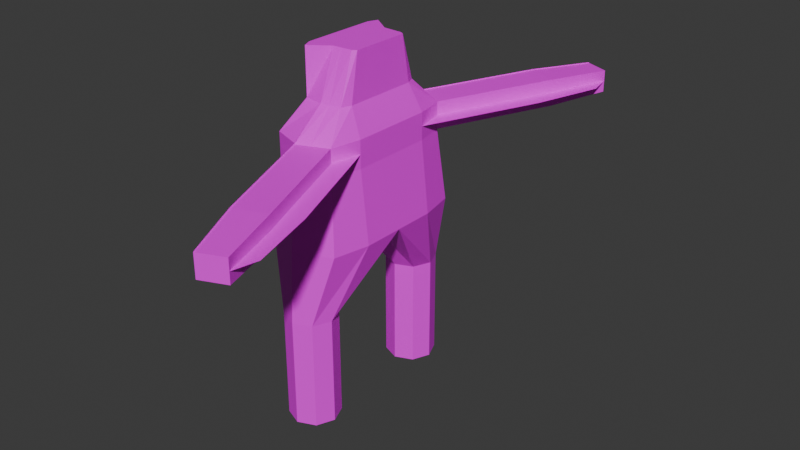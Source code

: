 # Source: figure.blend  (saved by Blender 4.0.36; exported with 4.5.12 LTS)
import bpy
from mathutils import Matrix  # noqa: F401  (used for matrix-valued properties, if any)

bpy.ops.wm.read_factory_settings(use_empty=True)
scene = bpy.context.scene
scene.name = 'Scene'

# ---- collections
col_collection = bpy.data.collections.new('Collection'); scene.collection.children.link(col_collection)

# ---- images (referenced by path relative to the original .blend; pixels are not part of the script)
import os
ASSET_DIR = os.environ.get("B2B_ASSET_DIR", "")  # directory of the original .blend (textures are referenced by path, not embedded)
HERE = os.path.dirname(os.path.abspath(__file__))  # packed textures are extracted next to this script under _unpacked/

def load_image(name, relpath, width, height, colorspace="sRGB"):
    """Load a texture the original file referenced (path relative to the .blend, or extracted next to this script)."""
    p = next((c for c in (os.path.join(HERE, relpath), os.path.join(ASSET_DIR, relpath)) if relpath and os.path.exists(c)), "")
    if p:
        img = bpy.data.images.load(p, check_existing=True)
        img.name = name
    else:  # same state as the original file: an image datablock whose file is absent (Cycles renders it pink)
        img = bpy.data.images.new(name, width, height)
        img.source = "FILE"
        img.filepath = "//" + (relpath or name)
    img.colorspace_settings.name = colorspace
    return img
img_untitled = load_image('Untitled', '', 1024, 1024, 'sRGB')

# ---- materials (node trees are filled in below, after node groups)
mat_material_001 = bpy.data.materials.new('Material.001')
mat_material_001.use_transparent_shadow = False

# ---- material node trees
mat_material_001.use_nodes = True; mat_material_001.node_tree.nodes.clear()
_N = mat_material_001.node_tree.nodes; _L = mat_material_001.node_tree.links
n0 = _N.new('ShaderNodeBsdfPrincipled'); n0.name = 'Principled BSDF'; n0.location = (10, 300)
n0.inputs[3].default_value = 1.45
n1 = _N.new('ShaderNodeOutputMaterial'); n1.name = 'Material Output'; n1.location = (300, 300)
n2 = _N.new('ShaderNodeTexImage'); n2.name = 'Image Texture'; n2.location = (-280, 280)
n2.image = img_untitled
_L.new(n0.outputs[0], n1.inputs[0])
_L.new(n2.outputs[0], n0.inputs[0])
n1.is_active_output = True

# ---- world
world_world = bpy.data.worlds.new('World'); scene.world = world_world
world_world.use_nodes = True; world_world.node_tree.nodes.clear()
_N = world_world.node_tree.nodes; _L = world_world.node_tree.links
n0 = _N.new('ShaderNodeOutputWorld'); n0.name = 'World Output'; n0.location = (300, 300)
n1 = _N.new('ShaderNodeBackground'); n1.name = 'Background'; n1.location = (10, 300)
n1.inputs[0].default_value = (0.05088, 0.05088, 0.05088, 1.0)
_L.new(n1.outputs[0], n0.inputs[0])
n0.is_active_output = True
world_world.color = (0.05088, 0.05088, 0.05088)
world_world.use_sun_shadow = False
world_world.sun_shadow_jitter_overblur = 0.0

# ---- meshes
me_cylinder = bpy.data.meshes.new('Cylinder')
me_cylinder.from_pydata([(-3.229e-09, -1.045, -0.5667), (-3.229e-09, -1.045, 0.5667), (0.4007, -1.211, -0.5667), (0.4007, -1.211, 0.5667), (0.5667, -1.611, -0.5667), (0.5667, -1.611, 0.5667), (0.4007, -2.012, -0.5667), (0.4007, -2.012, 0.5667), (-3.229e-09, -2.178, -0.5667), (-3.229e-09, -2.178, 0.5667), (-0.4007, -2.012, -0.5667), (-0.4007, -2.012, 0.5667), (-0.5667, -1.611, -0.5667), (-0.5667, -1.611, 0.5667), (-0.4007, -1.211, -0.5667), (-0.4007, -1.211, 0.5667), (-3.229e-09, -1.045, 1.893), (0.4007, -1.211, 1.893), (0.5667, -1.611, 1.893), (0.4007, -2.012, 1.893), (-3.229e-09, -2.178, 1.893), (-0.4007, -2.012, 1.893), (-0.5667, -1.611, 1.893), (-0.4007, -1.211, 1.893), (0.01124, 0.0, 3.506), (1.003, 0.0, 3.506), (1.003, -0.9387, 3.506), (0.8331, -1.761, 3.506), (0.01124, -2.101, 3.506), (-0.8106, -1.761, 3.506), (-0.9808, -0.9387, 3.506), (-0.9808, 0.0, 3.506), (0.01124, 0.0, 5.126), (0.8294, 0.0, 5.126), (0.8294, -0.9385, 5.126), (0.689, -1.616, 5.126), (0.01124, -1.897, 5.126), (-0.6665, -1.616, 5.126), (-0.8069, -0.9385, 5.126), (-0.8069, 0.0, 5.126), (0.01124, 0.0, 5.733), (0.8294, 0.0, 5.733), (0.8294, -0.9385, 5.733), (0.689, -1.616, 5.733), (0.01124, -1.897, 5.733), (-0.6665, -1.616, 5.733), (-0.8069, -0.9385, 5.733), (-0.8069, 0.0, 5.733), (0.01124, 0.0, 6.33), (0.5461, 0.0, 6.33), (0.5461, -0.8466, 6.33), (0.4543, -1.06, 6.33), (0.01124, -1.148, 6.33), (-0.4318, -1.06, 6.33), (-0.5236, -0.8466, 6.33), (-0.5236, 0.0, 6.33), (0.01124, 0.0, 7.378), (0.5461, 0.0, 7.378), (0.5461, -0.6633, 7.378), (0.4543, -0.7212, 7.378), (0.01124, -0.7452, 7.378), (-0.4318, -1.06, 7.378), (-0.5236, -0.8466, 7.378), (-0.5236, 0.0, 7.378), (0.1753, -2.105, -0.5667), (0.1753, -2.105, 0.5667), (0.1753, -2.105, 1.893), (0.3708, -1.952, 3.506), (0.3078, -1.774, 5.126), (0.3078, -1.774, 5.733), (0.2051, -1.11, 6.33), (0.2051, -0.7347, 7.378), (-0.8069, -0.9385, 5.429), (-0.8069, 0.0, 5.429), (0.01124, -1.897, 5.429), (-0.6665, -1.616, 5.429), (0.8294, -0.9385, 5.429), (0.689, -1.616, 5.429), (0.01124, 0.0, 5.429), (0.8294, 0.0, 5.429), (1.778, -4.245, 5.126), (0.01439, -1.885, 5.753), (1.487, -3.542, 5.126), (0.8089, -3.823, 5.126), (1.487, -3.542, 5.733), (0.8089, -3.823, 5.733), (1.105, -3.7, 5.126), (1.105, -3.7, 5.733), (0.8089, -3.823, 5.429), (1.627, -2.864, 5.429), (1.487, -3.542, 5.429), (2.288, -5.642, 5.187), (0.812, -3.811, 5.753), (1.1, -4.526, 5.126), (1.778, -4.245, 5.733), (1.1, -4.526, 5.733), (1.397, -4.403, 5.126), (1.397, -4.403, 5.733), (1.1, -4.526, 5.429), (1.918, -3.568, 5.429), (1.778, -4.245, 5.429), (1.103, -4.514, 5.753), (1.735, -5.871, 5.187), (2.288, -5.642, 5.682), (1.735, -5.871, 5.682), (1.977, -5.771, 5.187), (1.977, -5.771, 5.682), (1.735, -5.871, 5.435), (2.403, -5.089, 5.435), (2.288, -5.642, 5.435), (1.977, -5.771, 5.435), (1.738, -5.861, 5.699), (-3.229e-09, 1.045, -0.5667), (-3.229e-09, 1.045, 0.5667), (0.4007, 1.211, -0.5667), (0.4007, 1.211, 0.5667), (0.5667, 1.611, -0.5667), (0.5667, 1.611, 0.5667), (0.4007, 2.012, -0.5667), (0.4007, 2.012, 0.5667), (-3.229e-09, 2.178, -0.5667), (-3.229e-09, 2.178, 0.5667), (-0.4007, 2.012, -0.5667), (-0.4007, 2.012, 0.5667), (-0.5667, 1.611, -0.5667), (-0.5667, 1.611, 0.5667), (-0.4007, 1.211, -0.5667), (-0.4007, 1.211, 0.5667), (-3.229e-09, 1.045, 1.893), (0.4007, 1.211, 1.893), (0.5667, 1.611, 1.893), (0.4007, 2.012, 1.893), (-3.229e-09, 2.178, 1.893), (-0.4007, 2.012, 1.893), (-0.5667, 1.611, 1.893), (-0.4007, 1.211, 1.893), (1.003, 0.9387, 3.506), (0.8331, 1.761, 3.506), (0.01124, 2.101, 3.506), (-0.8106, 1.761, 3.506), (-0.9808, 0.9387, 3.506), (0.8294, 0.9385, 5.126), (0.689, 1.616, 5.126), (0.01124, 1.897, 5.126), (-0.6665, 1.616, 5.126), (-0.8069, 0.9385, 5.126), (0.8294, 0.9385, 5.733), (0.689, 1.616, 5.733), (0.01124, 1.897, 5.733), (-0.6665, 1.616, 5.733), (-0.8069, 0.9385, 5.733), (0.5461, 0.8466, 6.33), (0.4543, 1.06, 6.33), (0.01124, 1.148, 6.33), (-0.4318, 1.06, 6.33), (-0.5236, 0.8466, 6.33), (0.5461, 0.6633, 7.378), (0.4543, 0.7212, 7.378), (0.01124, 0.7452, 7.378), (-0.4318, 1.06, 7.378), (-0.5236, 0.8466, 7.378), (0.1753, 2.105, -0.5667), (0.1753, 2.105, 0.5667), (0.1753, 2.105, 1.893), (0.3708, 1.952, 3.506), (0.3078, 1.774, 5.126), (0.3078, 1.774, 5.733), (0.2051, 1.11, 6.33), (0.2051, 0.7347, 7.378), (-0.8069, 0.9385, 5.429), (0.01124, 1.897, 5.429), (-0.6665, 1.616, 5.429), (0.8294, 0.9385, 5.429), (0.689, 1.616, 5.429), (1.778, 4.245, 5.126), (0.01439, 1.885, 5.753), (1.487, 3.542, 5.126), (0.8089, 3.823, 5.126), (1.487, 3.542, 5.733), (0.8089, 3.823, 5.733), (1.105, 3.7, 5.126), (1.105, 3.7, 5.733), (0.8089, 3.823, 5.429), (1.627, 2.864, 5.429), (1.487, 3.542, 5.429), (2.288, 5.642, 5.187), (0.812, 3.811, 5.753), (1.1, 4.526, 5.126), (1.778, 4.245, 5.733), (1.1, 4.526, 5.733), (1.397, 4.403, 5.126), (1.397, 4.403, 5.733), (1.1, 4.526, 5.429), (1.918, 3.568, 5.429), (1.778, 4.245, 5.429), (1.103, 4.514, 5.753), (1.735, 5.871, 5.187), (2.288, 5.642, 5.682), (1.735, 5.871, 5.682), (1.977, 5.771, 5.187), (1.977, 5.771, 5.682), (1.735, 5.871, 5.435), (2.403, 5.089, 5.435), (2.288, 5.642, 5.435), (1.977, 5.771, 5.435), (1.738, 5.861, 5.699)], [], [(0, 1, 3, 2), (2, 3, 5, 4), (4, 5, 7, 6), (64, 65, 9, 8), (8, 9, 11, 10), (10, 11, 13, 12), (7, 5, 18, 19), (12, 13, 15, 14), (14, 15, 1, 0), (0, 2, 4, 6, 64, 8, 10, 12, 14), (23, 22, 30, 31), (13, 11, 21, 22), (65, 7, 19, 66), (15, 13, 22, 23), (5, 3, 17, 18), (11, 9, 20, 21), (1, 15, 23, 16), (3, 1, 16, 17), (27, 26, 34, 35), (21, 20, 28, 29), (19, 18, 26, 27), (17, 16, 24, 25), (16, 23, 31, 24), (22, 21, 29, 30), (66, 19, 27, 67), (18, 17, 25, 26), (73, 72, 46, 47), (25, 24, 32, 33), (24, 31, 39, 32), (30, 29, 37, 38), (67, 27, 35, 68), (26, 25, 33, 34), (31, 30, 38, 39), (29, 28, 36, 37), (69, 43, 51, 70), (75, 74, 81, 45), (77, 76, 42, 43), (79, 78, 40, 41), (78, 73, 47, 40), (72, 75, 45, 46), (44, 74, 88, 85), (76, 79, 41, 42), (51, 50, 58, 59), (42, 41, 49, 50), (47, 46, 54, 55), (45, 81, 52, 53), (43, 42, 50, 51), (41, 40, 48, 49), (40, 47, 55, 48), (46, 45, 53, 54), (57, 56, 63, 62, 61, 60, 71, 59, 58), (49, 48, 56, 57), (48, 55, 63, 56), (54, 53, 61, 62), (70, 51, 59, 71), (50, 49, 57, 58), (55, 54, 62, 63), (53, 52, 60, 61), (52, 70, 71, 60), (43, 69, 87, 84), (44, 69, 70, 52), (28, 67, 68, 36), (20, 66, 67, 28), (9, 65, 66, 20), (6, 7, 65, 64), (35, 77, 90, 82), (34, 33, 79, 76), (81, 74, 88, 92), (38, 37, 75, 72), (32, 39, 73, 78), (33, 32, 78, 79), (35, 34, 76, 77), (37, 36, 74, 75), (39, 38, 72, 73), (92, 88, 98, 101), (85, 88, 98, 95), (90, 89, 99, 100), (87, 85, 95, 97), (77, 76, 89, 90), (77, 43, 84, 90), (74, 36, 83, 88), (68, 35, 82, 86), (36, 68, 86, 83), (69, 44, 85, 87), (80, 100, 109, 91), (101, 98, 107, 111), (95, 98, 107, 104), (100, 99, 108, 109), (82, 90, 100, 80), (86, 82, 80, 96), (88, 83, 93, 98), (83, 86, 96, 93), (84, 87, 97, 94), (90, 84, 94, 100), (110, 109, 103, 106), (107, 110, 106, 104), (102, 105, 110, 107), (105, 91, 109, 110), (96, 80, 91, 105), (98, 93, 102, 107), (93, 96, 105, 102), (94, 97, 106, 103), (100, 94, 103, 109), (97, 95, 104, 106), (112, 114, 115, 113), (114, 116, 117, 115), (116, 118, 119, 117), (161, 120, 121, 162), (120, 122, 123, 121), (122, 124, 125, 123), (119, 131, 130, 117), (124, 126, 127, 125), (126, 112, 113, 127), (112, 126, 124, 122, 120, 161, 118, 116, 114), (135, 31, 140, 134), (125, 134, 133, 123), (162, 163, 131, 119), (127, 135, 134, 125), (117, 130, 129, 115), (123, 133, 132, 121), (113, 128, 135, 127), (115, 129, 128, 113), (137, 142, 141, 136), (133, 139, 138, 132), (131, 137, 136, 130), (129, 25, 24, 128), (128, 24, 31, 135), (134, 140, 139, 133), (163, 164, 137, 131), (130, 136, 25, 129), (73, 47, 150, 169), (140, 145, 144, 139), (164, 165, 142, 137), (136, 141, 33, 25), (31, 39, 145, 140), (139, 144, 143, 138), (166, 167, 152, 147), (171, 149, 175, 170), (173, 147, 146, 172), (169, 150, 149, 171), (148, 179, 182, 170), (172, 146, 41, 79), (152, 157, 156, 151), (146, 151, 49, 41), (47, 55, 155, 150), (149, 154, 153, 175), (147, 152, 151, 146), (150, 155, 154, 149), (57, 156, 157, 168, 158, 159, 160, 63, 56), (155, 160, 159, 154), (167, 168, 157, 152), (151, 156, 57, 49), (55, 63, 160, 155), (154, 159, 158, 153), (153, 158, 168, 167), (147, 178, 181, 166), (148, 153, 167, 166), (138, 143, 165, 164), (132, 138, 164, 163), (121, 132, 163, 162), (118, 161, 162, 119), (142, 176, 184, 173), (141, 172, 79, 33), (175, 186, 182, 170), (145, 169, 171, 144), (142, 173, 172, 141), (144, 171, 170, 143), (39, 73, 169, 145), (186, 195, 192, 182), (179, 189, 192, 182), (184, 194, 193, 183), (181, 191, 189, 179), (173, 184, 183, 172), (173, 184, 178, 147), (170, 182, 177, 143), (165, 180, 176, 142), (143, 177, 180, 165), (166, 181, 179, 148), (174, 185, 203, 194), (195, 205, 201, 192), (189, 198, 201, 192), (194, 203, 202, 193), (176, 174, 194, 184), (180, 190, 174, 176), (182, 192, 187, 177), (177, 187, 190, 180), (178, 188, 191, 181), (184, 194, 188, 178), (204, 200, 197, 203), (201, 198, 200, 204), (196, 201, 204, 199), (199, 204, 203, 185), (190, 199, 185, 174), (192, 201, 196, 187), (187, 196, 199, 190), (188, 197, 200, 191), (194, 203, 197, 188), (191, 200, 198, 189)])
_uv = me_cylinder.uv_layers.new(name='UVMap')
_uv.uv.foreach_set('vector', [0.8545, 0.5171, 0.8543, 0.443, 0.8813, 0.4425, 0.8816, 0.5167, 0.0003182, 0.4488, 0.07451, 0.4488, 0.07419, 0.475, 6.561e-09, 0.475, 6.561e-09, 0.475, 0.07419, 0.475, 0.07451, 0.5013, 0.0003182, 0.5013, 0.5463, 0.9327, 0.5525, 0.8589, 0.5648, 0.8599, 0.5587, 0.9337, 0.5587, 0.9337, 0.5648, 0.8599, 0.5857, 0.8603, 0.5796, 0.9341, 0.5203, 0.5201, 0.5203, 0.4459, 0.5466, 0.4462, 0.5466, 0.5204, 0.07451, 0.5013, 0.07419, 0.475, 0.161, 0.475, 0.1613, 0.5013, 0.5466, 0.5204, 0.5466, 0.4462, 0.5728, 0.4459, 0.5728, 0.5201, 0.8293, 0.5167, 0.829, 0.4425, 0.8543, 0.443, 0.8545, 0.5171, 0.4435, 0.739, 0.4719, 0.739, 0.492, 0.7591, 0.492, 0.7875, 0.4807, 0.7988, 0.4719, 0.8076, 0.4435, 0.8076, 0.4234, 0.7875, 0.4234, 0.7591, 0.5728, 0.3591, 0.5466, 0.3594, 0.5906, 0.2546, 0.6521, 0.2546, 0.5466, 0.4462, 0.5203, 0.4459, 0.5203, 0.3591, 0.5466, 0.3594, 0.5525, 0.8589, 0.5366, 0.8575, 0.5437, 0.7712, 0.5596, 0.7725, 0.5728, 0.4459, 0.5466, 0.4462, 0.5466, 0.3594, 0.5728, 0.3591, 0.07419, 0.475, 0.07451, 0.4488, 0.1613, 0.4488, 0.161, 0.475, 0.5857, 0.8603, 0.5648, 0.8599, 0.572, 0.7736, 0.5929, 0.774, 0.8543, 0.443, 0.829, 0.4425, 0.8287, 0.3558, 0.854, 0.3562, 0.8813, 0.4425, 0.8543, 0.443, 0.854, 0.3562, 0.881, 0.3558, 0.2661, 0.4848, 0.2658, 0.431, 0.3722, 0.431, 0.3724, 0.4753, 0.5929, 0.774, 0.572, 0.7736, 0.5783, 0.6681, 0.6211, 0.6689, 0.1613, 0.5013, 0.161, 0.475, 0.2658, 0.431, 0.2661, 0.4848, 0.881, 0.3558, 0.854, 0.3562, 0.8486, 0.2534, 0.9134, 0.2534, 0.854, 0.3562, 0.8287, 0.3558, 0.7839, 0.2534, 0.8486, 0.2534, 0.5466, 0.3594, 0.5203, 0.3591, 0.5368, 0.2542, 0.5906, 0.2546, 0.5596, 0.7725, 0.5437, 0.7712, 0.5203, 0.6631, 0.553, 0.6659, 0.161, 0.475, 0.1613, 0.4488, 0.2658, 0.3695, 0.2658, 0.431, 0.6521, 0.1283, 0.5906, 0.1283, 0.5906, 0.1085, 0.6521, 0.1085, 0.9134, 0.2534, 0.8486, 0.2534, 0.8483, 0.1474, 0.9017, 0.1474, 0.8486, 0.2534, 0.7839, 0.2534, 0.7949, 0.1474, 0.8483, 0.1474, 0.5906, 0.2546, 0.5368, 0.2542, 0.5463, 0.1479, 0.5906, 0.1481, 0.553, 0.6659, 0.5203, 0.6631, 0.5347, 0.5572, 0.5616, 0.5595, 0.2658, 0.431, 0.2658, 0.3695, 0.3722, 0.3695, 0.3722, 0.431, 0.6521, 0.2546, 0.5906, 0.2546, 0.5906, 0.1481, 0.6521, 0.1481, 0.6211, 0.6689, 0.5783, 0.6681, 0.5826, 0.5613, 0.6179, 0.562, 0.266, 0.8514, 0.239, 0.8513, 0.2407, 0.8095, 0.2572, 0.8093, 0.6195, 0.5422, 0.5842, 0.5416, 0.5855, 0.5204, 0.6211, 0.5225, 0.3923, 0.4753, 0.392, 0.431, 0.4119, 0.431, 0.4121, 0.4753, 0.9016, 0.1275, 0.8482, 0.1275, 0.8481, 0.1077, 0.9015, 0.1077, 0.8482, 0.1275, 0.7948, 0.1275, 0.7947, 0.1077, 0.8481, 0.1077, 0.5906, 0.1283, 0.5463, 0.128, 0.5463, 0.1082, 0.5906, 0.1085, 0.9786, 0.7774, 0.9588, 0.7776, 0.9588, 0.6515, 0.9786, 0.6513, 0.392, 0.431, 0.392, 0.3695, 0.4119, 0.3695, 0.4119, 0.431, 0.4517, 0.4389, 0.4515, 0.4249, 0.5202, 0.4129, 0.5203, 0.4167, 0.4119, 0.431, 0.4119, 0.3695, 0.4515, 0.3695, 0.4515, 0.4249, 0.6521, 0.1085, 0.5906, 0.1085, 0.5967, 0.0688, 0.6521, 0.0688, 0.3996, 0.8076, 0.3996, 0.8555, 0.3548, 0.8375, 0.3601, 0.8083, 0.4121, 0.4753, 0.4119, 0.431, 0.4515, 0.4249, 0.4517, 0.4389, 0.9015, 0.1077, 0.8481, 0.1077, 0.848, 0.0686, 0.8829, 0.0686, 0.8481, 0.1077, 0.7947, 0.1077, 0.8131, 0.0686, 0.848, 0.0686, 0.5906, 0.1085, 0.5463, 0.1082, 0.5827, 0.06863, 0.5967, 0.0688, 0.163, 0.8084, 0.198, 0.8084, 0.233, 0.8084, 0.233, 0.8639, 0.227, 0.8778, 0.198, 0.8572, 0.1853, 0.8565, 0.169, 0.8556, 0.163, 0.8519, 0.8829, 0.0686, 0.848, 0.0686, 0.8478, 8.422e-09, 0.8827, 7.962e-09, 0.848, 0.0686, 0.8131, 0.0686, 0.8129, 8.865e-09, 0.8478, 8.422e-09, 0.5967, 0.0688, 0.5827, 0.06863, 0.5827, 0.0, 0.5967, 0.0001732, 0.2572, 0.8093, 0.2407, 0.8095, 0.233, 0.7396, 0.2486, 0.7392, 0.4515, 0.4249, 0.4515, 0.3695, 0.5202, 0.3695, 0.5202, 0.4129, 0.6521, 0.0688, 0.5967, 0.0688, 0.5967, 0.0001732, 0.6521, 0.0001732, 0.2951, 0.8081, 0.2699, 0.8092, 0.2608, 0.739, 0.2951, 0.7396, 0.2699, 0.8092, 0.2572, 0.8093, 0.2486, 0.7392, 0.2608, 0.739, 0.6211, 0.5657, 0.6482, 0.5657, 0.6482, 0.7022, 0.6211, 0.7022, 0.6692, 0.5657, 0.6482, 0.5657, 0.6379, 0.5229, 0.6506, 0.5204, 0.5783, 0.6681, 0.553, 0.6659, 0.5616, 0.5595, 0.5826, 0.5613, 0.572, 0.7736, 0.5596, 0.7725, 0.553, 0.6659, 0.5783, 0.6681, 0.5648, 0.8599, 0.5525, 0.8589, 0.5596, 0.7725, 0.572, 0.7736, 0.5304, 0.9313, 0.5366, 0.8575, 0.5525, 0.8589, 0.5463, 0.9327, 0.3724, 0.4753, 0.3923, 0.4753, 0.3908, 0.6015, 0.3709, 0.6015, 0.3722, 0.431, 0.3722, 0.3695, 0.392, 0.3695, 0.392, 0.431, 0.98, 0.7781, 0.9588, 0.7776, 0.9588, 0.6515, 0.98, 0.652, 0.5906, 0.1481, 0.5463, 0.1479, 0.5463, 0.128, 0.5906, 0.1283, 0.8483, 0.1474, 0.7949, 0.1474, 0.7948, 0.1275, 0.8482, 0.1275, 0.9017, 0.1474, 0.8483, 0.1474, 0.8482, 0.1275, 0.9016, 0.1275, 0.3724, 0.4753, 0.3722, 0.431, 0.392, 0.431, 0.3923, 0.4753, 0.6179, 0.562, 0.5826, 0.5613, 0.5842, 0.5416, 0.6195, 0.5422, 0.6521, 0.1481, 0.5906, 0.1481, 0.5906, 0.1283, 0.6521, 0.1283, 0.98, 0.652, 0.9588, 0.6515, 0.9588, 0.6054, 0.98, 0.6059, 0.9786, 0.6513, 0.9588, 0.6515, 0.9588, 0.6054, 0.9786, 0.6052, 0.7705, 0.6676, 0.7456, 0.7054, 0.7449, 0.6556, 0.7698, 0.6177, 0.6482, 0.7022, 0.6692, 0.7022, 0.6692, 0.7521, 0.6482, 0.7521, 0.7725, 0.8041, 0.7476, 0.8419, 0.7456, 0.7054, 0.7705, 0.6676, 0.3923, 0.4753, 0.4121, 0.4753, 0.4106, 0.6015, 0.3908, 0.6015, 0.9588, 0.7776, 0.939, 0.7779, 0.939, 0.6517, 0.9588, 0.6515, 0.9179, 0.8008, 0.8909, 0.8008, 0.8909, 0.6643, 0.9179, 0.6643, 0.939, 0.8008, 0.9179, 0.8008, 0.9179, 0.6643, 0.939, 0.6643, 0.6482, 0.5657, 0.6692, 0.5657, 0.6692, 0.7022, 0.6482, 0.7022, 0.3704, 0.6475, 0.3902, 0.6475, 0.3896, 0.739, 0.3734, 0.739, 0.98, 0.6059, 0.9588, 0.6054, 0.9593, 0.5173, 0.9766, 0.5178, 0.9786, 0.6052, 0.9588, 0.6054, 0.9593, 0.5173, 0.9755, 0.5171, 0.7698, 0.6177, 0.7449, 0.6556, 0.7522, 0.5513, 0.7725, 0.5204, 0.3709, 0.6015, 0.3908, 0.6015, 0.3902, 0.6475, 0.3704, 0.6475, 0.9179, 0.6643, 0.8909, 0.6643, 0.8909, 0.6144, 0.9179, 0.6144, 0.9588, 0.6515, 0.939, 0.6517, 0.939, 0.6056, 0.9588, 0.6054, 0.939, 0.6643, 0.9179, 0.6643, 0.9179, 0.6144, 0.939, 0.6144, 0.6211, 0.7022, 0.6482, 0.7022, 0.6482, 0.7521, 0.6211, 0.7521, 0.3908, 0.6015, 0.4106, 0.6015, 0.41, 0.6475, 0.3902, 0.6475, 0.4605, 0.8296, 0.4605, 0.8076, 0.4766, 0.8076, 0.4766, 0.8296, 0.4605, 0.8468, 0.4605, 0.8296, 0.4766, 0.8296, 0.4766, 0.8467, 0.4443, 0.8468, 0.4443, 0.8297, 0.4605, 0.8296, 0.4605, 0.8468, 0.4443, 0.8297, 0.4443, 0.8076, 0.4605, 0.8076, 0.4605, 0.8296, 0.9179, 0.6144, 0.8909, 0.6144, 0.895, 0.5171, 0.9171, 0.5171, 0.9588, 0.6054, 0.939, 0.6056, 0.9431, 0.5175, 0.9593, 0.5173, 0.939, 0.6144, 0.9179, 0.6144, 0.9171, 0.5171, 0.9342, 0.5171, 0.6211, 0.7521, 0.6482, 0.7521, 0.6473, 0.8494, 0.6253, 0.8494, 0.3902, 0.6475, 0.41, 0.6475, 0.4058, 0.739, 0.3896, 0.739, 0.6482, 0.7521, 0.6692, 0.7521, 0.6645, 0.8494, 0.6473, 0.8494, 0.03118, 0.9999, 0.002808, 0.9991, 0.004702, 0.9251, 0.03308, 0.9259, 0.0003182, 0.2902, 1.579e-08, 0.264, 0.07419, 0.264, 0.07451, 0.2902, 1.579e-08, 0.264, 0.0003182, 0.2377, 0.07451, 0.2377, 0.07419, 0.264, 0.8648, 0.9297, 0.853, 0.9306, 0.8478, 0.8567, 0.8596, 0.8557, 0.853, 0.9306, 0.8278, 0.9319, 0.8226, 0.8579, 0.8478, 0.8567, 0.7839, 0.5201, 0.7576, 0.5204, 0.7576, 0.4462, 0.7839, 0.4459, 0.07451, 0.2377, 0.1613, 0.2377, 0.161, 0.264, 0.07419, 0.264, 0.7576, 0.5204, 0.7314, 0.5201, 0.7314, 0.4459, 0.7576, 0.4462, 0.05204, 0.9991, 0.03118, 0.9999, 0.03308, 0.9259, 0.05393, 0.9251, 0.4033, 0.739, 0.4234, 0.7591, 0.4234, 0.7875, 0.4033, 0.8076, 0.3749, 0.8076, 0.3661, 0.7988, 0.3548, 0.7875, 0.3548, 0.7591, 0.3749, 0.739, 0.7314, 0.3591, 0.6521, 0.2546, 0.7136, 0.2546, 0.7576, 0.3594, 0.7576, 0.4462, 0.7576, 0.3594, 0.7839, 0.3591, 0.7839, 0.4459, 0.8596, 0.8557, 0.8536, 0.7691, 0.8688, 0.7679, 0.8748, 0.8544, 0.7314, 0.4459, 0.7314, 0.3591, 0.7576, 0.3594, 0.7576, 0.4462, 0.07419, 0.264, 0.161, 0.264, 0.1613, 0.2902, 0.07451, 0.2902, 0.8226, 0.8579, 0.8166, 0.7713, 0.8418, 0.7701, 0.8478, 0.8567, 0.03308, 0.9259, 0.03529, 0.8393, 0.05615, 0.8385, 0.05393, 0.9251, 0.004702, 0.9251, 0.006919, 0.8385, 0.03529, 0.8393, 0.03308, 0.9259, 0.2661, 0.2542, 0.3724, 0.2636, 0.3722, 0.308, 0.2658, 0.308, 0.8166, 0.7713, 0.7839, 0.6671, 0.8356, 0.6645, 0.8418, 0.7701, 0.1613, 0.2377, 0.2661, 0.2542, 0.2658, 0.308, 0.161, 0.264, 0.006919, 0.8385, 2.333e-10, 0.739, 0.06094, 0.739, 0.03529, 0.8393, 0.03529, 0.8393, 0.06094, 0.739, 0.1219, 0.739, 0.05615, 0.8385, 0.7576, 0.3594, 0.7136, 0.2546, 0.7674, 0.2542, 0.7839, 0.3591, 0.8536, 0.7691, 0.8598, 0.6625, 0.8909, 0.6599, 0.8688, 0.7679, 0.161, 0.264, 0.2658, 0.308, 0.2658, 0.3695, 0.1613, 0.2902, 0.6521, 0.1283, 0.6521, 0.1085, 0.7136, 0.1085, 0.7136, 0.1283, 0.7136, 0.2546, 0.7136, 0.1481, 0.758, 0.1479, 0.7674, 0.2542, 0.8598, 0.6625, 0.8493, 0.5565, 0.8749, 0.5543, 0.8909, 0.6599, 0.2658, 0.308, 0.3722, 0.308, 0.3722, 0.3695, 0.2658, 0.3695, 0.6521, 0.2546, 0.6521, 0.1481, 0.7136, 0.1481, 0.7136, 0.2546, 0.7839, 0.6671, 0.7866, 0.5602, 0.8293, 0.5581, 0.8356, 0.6645, 0.6902, 0.5657, 0.7005, 0.5229, 0.7168, 0.5261, 0.7172, 0.5657, 0.7853, 0.5404, 0.7839, 0.5206, 0.8267, 0.5171, 0.8279, 0.5383, 0.3923, 0.2636, 0.4121, 0.2636, 0.4119, 0.308, 0.392, 0.308, 0.7136, 0.1283, 0.7136, 0.1085, 0.758, 0.1082, 0.758, 0.128, 0.1233, 0.9992, 0.1233, 0.8731, 0.1431, 0.8733, 0.1431, 0.9995, 0.392, 0.308, 0.4119, 0.308, 0.4119, 0.3695, 0.392, 0.3695, 0.4517, 0.3001, 0.5203, 0.3223, 0.5202, 0.3261, 0.4515, 0.314, 0.4119, 0.308, 0.4515, 0.314, 0.4515, 0.3695, 0.4119, 0.3695, 0.6521, 0.1085, 0.6521, 0.0688, 0.7076, 0.0688, 0.7136, 0.1085, 0.3996, 0.8076, 0.439, 0.8083, 0.4443, 0.8375, 0.3996, 0.8555, 0.4121, 0.2636, 0.4517, 0.3001, 0.4515, 0.314, 0.4119, 0.308, 0.7136, 0.1085, 0.7076, 0.0688, 0.7215, 0.06863, 0.758, 0.1082, 0.163, 0.8084, 0.163, 0.765, 0.169, 0.7612, 0.1853, 0.7603, 0.198, 0.7596, 0.227, 0.739, 0.233, 0.753, 0.233, 0.8084, 0.198, 0.8084, 0.7076, 0.0688, 0.7076, 0.0001732, 0.7215, 0.0, 0.7215, 0.06863, 0.3364, 0.8086, 0.3385, 0.739, 0.3548, 0.739, 0.353, 0.8085, 0.4515, 0.314, 0.5202, 0.3261, 0.5202, 0.3695, 0.4515, 0.3695, 0.6521, 0.0688, 0.6521, 0.0001732, 0.7076, 0.0001732, 0.7076, 0.0688, 0.2951, 0.8083, 0.2951, 0.7397, 0.3258, 0.739, 0.3236, 0.8087, 0.3236, 0.8087, 0.3258, 0.739, 0.3385, 0.739, 0.3364, 0.8086, 0.7172, 0.5657, 0.7172, 0.7022, 0.6902, 0.7022, 0.6902, 0.5657, 0.6692, 0.5657, 0.6878, 0.5204, 0.7005, 0.5229, 0.6902, 0.5657, 0.8356, 0.6645, 0.8293, 0.5581, 0.8493, 0.5565, 0.8598, 0.6625, 0.8418, 0.7701, 0.8356, 0.6645, 0.8598, 0.6625, 0.8536, 0.7691, 0.8478, 0.8567, 0.8418, 0.7701, 0.8536, 0.7691, 0.8596, 0.8557, 0.88, 0.9284, 0.8648, 0.9297, 0.8596, 0.8557, 0.8748, 0.8544, 0.3724, 0.2636, 0.3709, 0.1375, 0.3908, 0.1375, 0.3923, 0.2636, 0.3722, 0.308, 0.392, 0.308, 0.392, 0.3695, 0.3722, 0.3695, 0.1219, 1.0, 0.1219, 0.8739, 0.1431, 0.8733, 0.1431, 0.9995, 0.7136, 0.1481, 0.7136, 0.1283, 0.758, 0.128, 0.758, 0.1479, 0.3724, 0.2636, 0.3923, 0.2636, 0.392, 0.308, 0.3722, 0.308, 0.7866, 0.5602, 0.7853, 0.5404, 0.8279, 0.5383, 0.8293, 0.5581, 0.6521, 0.1481, 0.6521, 0.1283, 0.7136, 0.1283, 0.7136, 0.1481, 0.1219, 0.8739, 0.1219, 0.8278, 0.1431, 0.8273, 0.1431, 0.8733, 0.1233, 0.8731, 0.1233, 0.827, 0.1431, 0.8273, 0.1431, 0.8733, 0.7192, 0.6676, 0.7199, 0.6177, 0.7449, 0.6556, 0.7442, 0.7054, 0.6902, 0.7022, 0.6902, 0.7521, 0.6692, 0.7521, 0.6692, 0.7022, 0.7172, 0.8041, 0.7192, 0.6676, 0.7442, 0.7054, 0.7422, 0.8419, 0.3923, 0.2636, 0.3908, 0.1375, 0.4106, 0.1375, 0.4121, 0.2636, 0.1431, 0.9995, 0.1431, 0.8733, 0.163, 0.8736, 0.163, 0.9997, 0.9344, 0.2837, 0.9344, 0.1472, 0.9614, 0.1472, 0.9614, 0.2837, 0.9134, 0.2837, 0.9134, 0.1472, 0.9344, 0.1472, 0.9344, 0.2837, 0.6902, 0.5657, 0.6902, 0.7022, 0.6692, 0.7022, 0.6692, 0.5657, 0.3704, 0.09145, 0.3734, 4.755e-08, 0.3896, 4.826e-08, 0.3902, 0.09145, 0.1219, 0.8278, 0.1253, 0.7396, 0.1426, 0.7392, 0.1431, 0.8273, 0.1233, 0.827, 0.1264, 0.739, 0.1426, 0.7392, 0.1431, 0.8273, 0.7199, 0.6177, 0.7172, 0.5204, 0.7376, 0.5513, 0.7449, 0.6556, 0.3709, 0.1375, 0.3704, 0.09145, 0.3902, 0.09145, 0.3908, 0.1375, 0.9344, 0.1472, 0.9344, 0.09727, 0.9614, 0.09727, 0.9614, 0.1472, 0.1431, 0.8733, 0.1431, 0.8273, 0.163, 0.8275, 0.163, 0.8736, 0.9134, 0.1472, 0.9134, 0.09727, 0.9344, 0.09727, 0.9344, 0.1472, 0.7172, 0.7022, 0.7172, 0.7521, 0.6902, 0.7521, 0.6902, 0.7022, 0.3908, 0.1375, 0.3902, 0.09145, 0.41, 0.09145, 0.4106, 0.1375, 0.4928, 0.8288, 0.4766, 0.8286, 0.4766, 0.8076, 0.4928, 0.8078, 0.4928, 0.8451, 0.4766, 0.8449, 0.4766, 0.8286, 0.4928, 0.8288, 0.509, 0.8453, 0.4928, 0.8451, 0.4928, 0.8288, 0.509, 0.829, 0.509, 0.829, 0.4928, 0.8288, 0.4928, 0.8078, 0.509, 0.808, 0.9344, 0.09727, 0.9352, 9.107e-08, 0.9573, 2.223e-07, 0.9614, 0.09727, 0.1431, 0.8273, 0.1426, 0.7392, 0.1588, 0.7394, 0.163, 0.8275, 0.9134, 0.09727, 0.9181, 8.272e-09, 0.9352, 9.107e-08, 0.9344, 0.09727, 0.7172, 0.7521, 0.7131, 0.8494, 0.6911, 0.8494, 0.6902, 0.7521, 0.3902, 0.09145, 0.3896, 4.826e-08, 0.4058, 4.897e-08, 0.41, 0.09145, 0.6902, 0.7521, 0.6911, 0.8494, 0.6739, 0.8494, 0.6692, 0.7521])
me_cylinder.materials.append(mat_material_001)
me_cylinder.update()
arm_armature = bpy.data.armatures.new('Armature')  # bones are not reproduced

# ---- objects
ob_cylinder = bpy.data.objects.new('Cylinder', me_cylinder)
ob_armature = bpy.data.objects.new('Armature', arm_armature)

# ---- transforms, parenting, visibility, modifiers, constraints
ob_cylinder.parent = ob_armature
ob_cylinder.matrix_parent_inverse = Matrix(((1.0, -0.0, 0.0, -0.01592), (-0.0, 1.0, -0.0, -0.0999), (0.0, -0.0, 1.0, -3.691), (-0.0, 0.0, -0.0, 1.0)))
ob_cylinder.location = (0.0, 0.0, 0.0)
_vg = ob_cylinder.vertex_groups.new(name='Bone')
_vg = ob_cylinder.vertex_groups.new(name='Bone.001')
for _i, _w in zip([25, 26, 27, 28, 29, 30, 32, 33, 34, 35, 36, 37, 38, 39, 40, 41, 42, 43, 44, 45, 46, 47, 48, 49, 50, 51, 52, 53, 54, 55, 58, 59, 60, 61, 62, 67, 68, 69, 70, 71, 72, 73, 74, 75, 76, 77, 78, 79, 81, 92, 141, 146, 172], [0.02241, 0.06309, 0.0476, 0.02399, 0.04998, 0.04804, 0.8475, 0.7492, 0.9112, 0.7917, 0.9156, 0.8167, 0.7114, 0.1622, 0.3064, 0.1987, 0.7773, 0.8657, 0.9149, 0.7683, 0.6127, 0.1047, 0.05506, 0.02955, 0.2695, 0.3085, 0.3218, 0.2619, 0.2144, 0.0134, 0.05514, 0.05845, 0.05424, 0.0678, 0.06122, 0.02763, 0.9165, 0.9587, 0.3106, 0.05617, 0.6864, 0.1396, 0.9206, 0.8163, 0.8696, 0.1697, 0.6168, 0.3716, 0.8229, 0.03089, 0.09299, 0.04794, 0.06805]): _vg.add([_i], _w, 'REPLACE')
_vg = ob_cylinder.vertex_groups.new(name='Bone.002')
for _i, _w in zip([35, 42, 43, 44, 68, 76, 77, 80, 81, 82, 83, 84, 85, 86, 87, 88, 89, 90, 92, 93, 94, 95, 96, 97, 98, 99, 100, 101], [0.1764, 0.008085, 0.1198, 0.009476, 0.04366, 0.03969, 0.8223, 0.01737, 0.01031, 0.5592, 0.4887, 0.9434, 0.6722, 0.4963, 0.9244, 0.507, 1.133, 0.9309, 0.454, 0.02767, 0.02341, 0.06935, 0.004191, 0.01125, 0.03433, 0.7169, 0.02884, 0.08573]): _vg.add([_i], _w, 'REPLACE')
_vg = ob_cylinder.vertex_groups.new(name='Bone.003')
for _i, _w in zip([80, 82, 83, 84, 85, 86, 87, 88, 89, 90, 91, 92, 93, 94, 95, 96, 97, 98, 99, 100, 101, 102, 103, 104, 105, 106, 107, 108, 109, 110, 111], [0.9664, 0.4373, 0.5009, 0.05054, 0.3027, 0.4983, 0.06554, 0.4813, 0.07957, 0.08148, 1.007, 0.5002, 0.9601, 0.9632, 0.9282, 0.9725, 0.9688, 0.956, 0.3058, 0.9615, 0.9076, 0.9984, 1.005, 0.9976, 1.001, 1.0, 0.9973, 1.152, 1.024, 1.002, 0.9936]): _vg.add([_i], _w, 'REPLACE')
_vg = ob_cylinder.vertex_groups.new(name='Bone.004')
for _i, _w in zip([33, 39, 41, 47, 73, 79, 136, 137, 139, 140, 141, 142, 143, 144, 145, 146, 147, 148, 149, 150, 151, 152, 153, 154, 155, 159, 160, 164, 165, 166, 167, 169, 171, 172, 173, 175], [0.06976, 0.07447, 0.06206, 0.06023, 0.07028, 0.07048, 0.04685, 0.03268, 0.03397, 0.04542, 0.7555, 0.7347, 0.08119, 0.7186, 0.7337, 0.5876, 0.4755, 0.06112, 0.4831, 0.566, 0.1435, 0.1392, 0.09784, 0.1335, 0.1277, 0.006698, 0.002479, 0.005912, 0.7494, 0.1235, 0.106, 0.6756, 0.6466, 0.725, 0.3747, 0.08375]): _vg.add([_i], _w, 'REPLACE')
_vg = ob_cylinder.vertex_groups.new(name='Bone.005')
for _i, _w in zip([138, 141, 142, 143, 144, 145, 146, 147, 148, 149, 150, 151, 152, 153, 154, 155, 165, 166, 167, 169, 170, 171, 172, 173, 174, 175, 176, 177, 178, 179, 180, 181, 182, 183, 184, 186, 187, 188, 189, 191, 192, 193, 194, 195], [0.006898, 0.03172, 0.2107, 0.9092, 0.1836, 0.03557, 0.08382, 0.4537, 0.9034, 0.3945, 0.08226, 0.06181, 0.1201, 0.1902, 0.1031, 0.05949, 0.2319, 0.8317, 0.1608, 0.06282, 0.9723, 0.2609, 0.03878, 0.5717, 0.04513, 0.8255, 0.9439, 0.9784, 0.929, 0.9212, 0.9852, 0.9451, 0.9707, 1.019, 0.9463, 0.8963, 0.04104, 0.07072, 0.1037, 0.06084, 0.05821, 0.7447, 0.07367, 0.1481]): _vg.add([_i], _w, 'REPLACE')
_vg = ob_cylinder.vertex_groups.new(name='Bone.006')
for _i, _w in zip([174, 176, 178, 179, 181, 182, 183, 184, 185, 186, 187, 188, 189, 190, 191, 192, 193, 194, 195, 196, 197, 198, 199, 200, 201, 202, 203, 204, 205], [0.9525, 0.05051, 0.06757, 0.0754, 0.05208, 0.006283, 0.06783, 0.06571, 1.013, 0.09626, 0.9544, 0.9294, 0.8959, 0.9827, 0.939, 0.9416, 0.2697, 0.9273, 0.8509, 0.9981, 1.013, 0.9962, 1.003, 1.002, 0.9953, 1.157, 1.038, 1.006, 0.9894]): _vg.add([_i], _w, 'REPLACE')
_vg = ob_cylinder.vertex_groups.new(name='Bone.015')
for _i, _w in zip([31, 32, 33, 37, 38, 39, 40, 41, 42, 44, 45, 46, 47, 48, 49, 50, 51, 52, 53, 54, 55, 58, 59, 60, 61, 62, 63, 70, 71, 72, 73, 75, 76, 78, 79, 81, 141, 145, 146, 147, 149, 150, 151, 152, 153, 154, 155, 156, 157, 158, 159, 160, 166, 167, 168, 169, 171, 172, 175], [0.007097, 0.0751, 0.1036, 0.05463, 0.1503, 0.6688, 0.2589, 0.5505, 0.124, 0.0008169, 0.1269, 0.2377, 0.6326, 0.4644, 0.1643, 0.4221, 0.4378, 0.4623, 0.4751, 0.4575, 0.1378, 0.09155, 0.09575, 0.0923, 0.1271, 0.1195, 0.006315, 0.4635, 0.09389, 0.187, 0.674, 0.08313, 0.05381, 0.1784, 0.4563, 0.07647, 0.02683, 0.1072, 0.1924, 0.03133, 0.06144, 0.1676, 0.505, 0.511, 0.491, 0.3991, 0.2353, 0.07909, 0.08207, 0.06711, 0.08256, 0.07022, 0.006653, 0.5179, 0.0736, 0.1351, 0.02591, 0.1051, 0.05688]): _vg.add([_i], _w, 'REPLACE')
_vg = ob_cylinder.vertex_groups.new(name='Bone.016')
for _i, _w in zip([32, 40, 41, 42, 45, 46, 47, 48, 49, 50, 51, 52, 53, 54, 55, 56, 57, 58, 59, 60, 61, 62, 63, 70, 71, 72, 73, 75, 78, 79, 81, 146, 149, 150, 151, 152, 153, 154, 155, 156, 157, 158, 159, 160, 167, 168, 169, 172, 175], [0.002622, 0.4007, 0.1684, 0.05869, 0.05509, 0.1004, 0.179, 0.4686, 0.7749, 0.2886, 0.2268, 0.1917, 0.2414, 0.3071, 0.8092, 0.9736, 0.9633, 0.8478, 0.8401, 0.8482, 0.7982, 0.8124, 0.9573, 0.2027, 0.8445, 0.05299, 0.07798, 0.01074, 0.1632, 0.07003, 0.01368, 0.07478, 0.04264, 0.1444, 0.2682, 0.2146, 0.2119, 0.3524, 0.5618, 0.8827, 0.8767, 0.8945, 0.864, 0.8815, 0.2049, 0.887, 0.06667, 0.01945, 0.00444]): _vg.add([_i], _w, 'REPLACE')
_vg = ob_cylinder.vertex_groups.new(name='Bone.007')
for _i, _w in zip([25, 31, 130, 136, 137, 139, 140, 141, 145, 164], [0.07657, 0.07519, 0.001844, 0.5458, 0.1139, 0.1032, 0.5659, 0.01557, 0.02048, 0.01586]): _vg.add([_i], _w, 'REPLACE')
_vg = ob_cylinder.vertex_groups.new(name='Bone.008')
for _i, _w in zip([25, 31, 115, 117, 119, 125, 127, 128, 129, 130, 131, 132, 133, 134, 135, 136, 137, 138, 139, 140, 144, 163, 164], [0.01946, 0.006318, 0.004948, 0.01981, 0.001157, 0.01962, 0.006657, 0.9615, 0.9289, 0.7933, 0.326, 0.1918, 0.2949, 0.792, 0.9334, 0.2121, 0.7627, 0.8963, 0.7851, 0.1967, 0.03741, 0.2162, 0.8803]): _vg.add([_i], _w, 'REPLACE')
_vg = ob_cylinder.vertex_groups.new(name='Bone.009')
for _i, _w in zip([112, 113, 114, 115, 116, 117, 118, 119, 120, 121, 122, 123, 124, 125, 126, 127, 129, 130, 131, 132, 133, 134, 135, 137, 138, 161, 162, 163, 164], [0.06012, 0.9552, 0.06494, 0.9374, 0.08816, 0.9102, 0.1166, 0.9068, 0.1277, 0.9072, 0.1241, 0.9075, 0.1081, 0.9112, 0.07064, 0.9359, 0.04202, 0.1852, 0.6766, 0.8035, 0.6947, 0.193, 0.03701, 0.007775, 0.0156, 0.1163, 0.9081, 0.7829, 0.01277]): _vg.add([_i], _w, 'REPLACE')
_vg = ob_cylinder.vertex_groups.new(name='Bone.010')
for _i, _w in zip([112, 114, 115, 116, 117, 118, 119, 120, 121, 122, 123, 124, 125, 126, 127, 161, 162], [0.9383, 0.9331, 0.01895, 0.9089, 0.05415, 0.88, 0.06756, 0.8689, 0.07182, 0.8723, 0.06719, 0.8883, 0.05339, 0.9272, 0.02035, 0.8805, 0.07021]): _vg.add([_i], _w, 'REPLACE')
_vg = ob_cylinder.vertex_groups.new(name='Bone.011')
for _i, _w in zip([24, 25, 26, 27, 28, 29, 30, 31, 32, 33, 34, 37, 38, 39, 67, 72, 136, 137, 139, 140], [0.9906, 0.8105, 0.6971, 0.144, 0.001576, 0.1287, 0.7079, 0.813, 0.02258, 0.03528, 0.00711, 0.00469, 0.06425, 0.05189, 0.03064, 0.01817, 0.1684, 0.01964, 0.007024, 0.1557]): _vg.add([_i], _w, 'REPLACE')
_vg = ob_cylinder.vertex_groups.new(name='Bone.012')
for _i, _w in zip([19, 20, 21, 22, 26, 27, 28, 29, 30, 36, 37, 66, 67, 75], [0.0459, 0.03536, 0.02779, 0.00673, 0.1502, 0.7383, 0.8885, 0.7492, 0.1433, 0.01133, 0.06592, 0.04029, 0.8716, 0.01674]): _vg.add([_i], _w, 'REPLACE')
_vg = ob_cylinder.vertex_groups.new(name='Bone.013')
for _i, _w in zip([3, 5, 7, 9, 11, 13, 15, 16, 17, 18, 19, 20, 21, 22, 23, 26, 27, 28, 29, 30, 65, 66, 67], [0.01144, 0.043, 0.058, 0.06186, 0.0581, 0.04331, 0.01335, 0.9624, 0.9502, 0.9293, 0.9143, 0.9066, 0.9059, 0.9218, 0.9483, 0.05832, 0.05327, 0.03547, 0.05866, 0.0598, 0.06025, 0.9104, 0.0335]): _vg.add([_i], _w, 'REPLACE')
_vg = ob_cylinder.vertex_groups.new(name='Bone.014')
for _i, _w in zip([0, 1, 2, 3, 4, 5, 6, 7, 8, 9, 10, 11, 12, 13, 14, 15, 18, 19, 20, 21, 22, 64, 65, 66], [0.9982, 0.9765, 0.9973, 0.9683, 0.9949, 0.9516, 0.9928, 0.9394, 0.9917, 0.9352, 0.9921, 0.9391, 0.9946, 0.9513, 0.997, 0.9672, 0.01517, 0.03704, 0.05001, 0.04705, 0.02443, 0.9925, 0.937, 0.04424]): _vg.add([_i], _w, 'REPLACE')
_m = ob_cylinder.modifiers.new('Armature', 'ARMATURE')
_m.object = ob_armature
ob_armature.location = (0.01592, 0.0999, 3.691)

# ---- collection membership
col_collection.objects.link(ob_cylinder)
col_collection.objects.link(ob_armature)

# ---- scene / render settings (as saved in the file)
scene.frame_start = 1; scene.frame_end = 250; scene.frame_set(16)
scene.render.engine = 'BLENDER_EEVEE_NEXT'
scene.cycles.sampling_pattern = 'TABULATED_SOBOL'
bpy.context.view_layer.update()

# ---- added for rendering (the .blend has no active camera and no usable light): camera, sun
cam_auto = bpy.data.cameras.new('AutoCamera')
cam_auto.lens = 50.0
cam_auto.sensor_width = 36.0
cam_auto.clip_end = 1000.0
ob_auto_camera = bpy.data.objects.new('AutoCamera', cam_auto)
scene.collection.objects.link(ob_auto_camera)
ob_auto_camera.location = (13.919, -15.4696, 13.9252)
ob_auto_camera.rotation_euler = (1.09748, -7.21219e-08, 0.694738)
scene.camera = ob_auto_camera
light_auto_sun = bpy.data.lights.new('AutoSun', 'SUN')
light_auto_sun.energy = 3.0
light_auto_sun.angle = 0.0523599
ob_auto_sun = bpy.data.objects.new('AutoSun', light_auto_sun)
scene.collection.objects.link(ob_auto_sun)
ob_auto_sun.rotation_euler = (0.872665, 0.174533, 0.523599)
bpy.context.view_layer.update()
